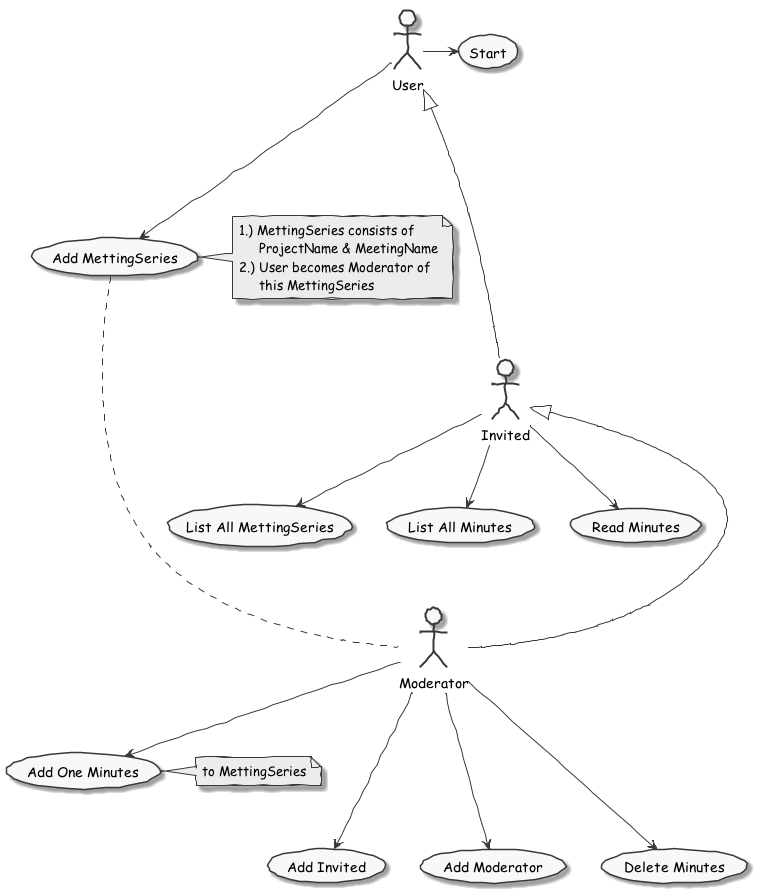

The diagram above was rendered by PlantUML. Its source (embedded in the PNG):
@startuml
skinparam handwritten true
skinparam monochrome true
skinparam packageStyle rect
skinparam defaultFontName Comic Sans MS
hide circle

' ************************ activities
(Add MettingSeries) as (AddMS)
(List All MettingSeries) as (ListMS)
(Add Invited) as (AddInv)
(Add Moderator) as (AddMod)
(Add One Minutes) as (AddM)
(List All Minutes) as (ListM)
(Read Minutes) as (ReadM)
(Delete Minutes) as (DeleteM)

' ************************ hierarchy
User <|---- Invited
Invited <|--- Moderator

' ************************ relationships
User -> (Start)
User --> (AddMS)

Invited --> (ListMS)
Invited --> (ListM)
Invited --> (ReadM)

Moderator --> (AddM)
Moderator ---> (AddInv)
Moderator ---> (AddMod)
Moderator ---> (DeleteM)

(AddMS) .. Moderator

' ************************ notes
note right of (AddM): to MettingSeries
note right of (AddMS)
    1.) MettingSeries consists of
         ProjectName & MeetingName
    2.) User becomes Moderator of
         this MettingSeries
end note

@enduml